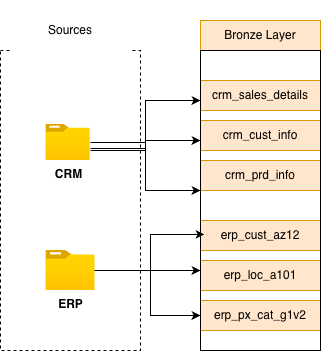

The diagram above was exported from draw.io. Its source (the exported page's mxGraphModel, read from the mxfile embedded in the PNG):
<mxGraphModel dx="934" dy="532" grid="1" gridSize="10" guides="1" tooltips="1" connect="1" arrows="1" fold="1" page="1" pageScale="1" pageWidth="827" pageHeight="1169" math="0" shadow="0">
  <root>
    <mxCell id="0" />
    <mxCell id="1" parent="0" />
    <mxCell id="jfNl4ATzwXfMLHVgABZD-1" parent="1" style="rounded=0;whiteSpace=wrap;html=1;fillColor=none;dashed=1;" value="" vertex="1">
      <mxGeometry height="300" width="140" x="110" y="150" as="geometry" />
    </mxCell>
    <mxCell id="jfNl4ATzwXfMLHVgABZD-2" parent="1" style="rounded=0;whiteSpace=wrap;html=1;fillColor=default;strokeColor=none;" value="Sources" vertex="1">
      <mxGeometry height="60" width="120" x="120.01" y="100" as="geometry" />
    </mxCell>
    <mxCell id="jfNl4ATzwXfMLHVgABZD-17" edge="1" parent="1" source="jfNl4ATzwXfMLHVgABZD-3" style="edgeStyle=orthogonalEdgeStyle;rounded=0;orthogonalLoop=1;jettySize=auto;html=1;" target="jfNl4ATzwXfMLHVgABZD-12" value="">
      <mxGeometry relative="1" as="geometry">
        <Array as="points">
          <mxPoint x="255" y="248" />
          <mxPoint x="255" y="290" />
        </Array>
      </mxGeometry>
    </mxCell>
    <mxCell id="jfNl4ATzwXfMLHVgABZD-26" edge="1" parent="1" source="jfNl4ATzwXfMLHVgABZD-3" style="edgeStyle=orthogonalEdgeStyle;rounded=0;orthogonalLoop=1;jettySize=auto;html=1;" target="jfNl4ATzwXfMLHVgABZD-7" value="">
      <mxGeometry relative="1" as="geometry">
        <Array as="points">
          <mxPoint x="255" y="250" />
          <mxPoint x="255" y="240" />
        </Array>
      </mxGeometry>
    </mxCell>
    <mxCell id="jfNl4ATzwXfMLHVgABZD-27" edge="1" parent="1" source="jfNl4ATzwXfMLHVgABZD-3" style="edgeStyle=orthogonalEdgeStyle;rounded=0;orthogonalLoop=1;jettySize=auto;html=1;" target="jfNl4ATzwXfMLHVgABZD-7" value="">
      <mxGeometry relative="1" as="geometry">
        <Array as="points">
          <mxPoint x="255" y="242" />
          <mxPoint x="255" y="200" />
        </Array>
      </mxGeometry>
    </mxCell>
    <mxCell id="jfNl4ATzwXfMLHVgABZD-3" parent="1" style="image;aspect=fixed;html=1;points=[];align=center;fontSize=12;image=img/lib/azure2/general/Folder_Blank.svg;" value="&lt;b&gt;CRM&lt;/b&gt;" vertex="1">
      <mxGeometry height="36.23" width="44.64" x="155.36" y="223.77" as="geometry" />
    </mxCell>
    <mxCell id="jfNl4ATzwXfMLHVgABZD-21" edge="1" parent="1" style="edgeStyle=orthogonalEdgeStyle;rounded=0;orthogonalLoop=1;jettySize=auto;html=1;entryX=0;entryY=0.5;entryDx=0;entryDy=0;endArrow=classic;endFill=1;" target="jfNl4ATzwXfMLHVgABZD-15" value="">
      <mxGeometry relative="1" as="geometry">
        <Array as="points">
          <mxPoint x="260" y="370" />
          <mxPoint x="260" y="415" />
        </Array>
        <mxPoint x="180.00000000000009" y="370" as="sourcePoint" />
        <mxPoint x="285.35" y="400" as="targetPoint" />
      </mxGeometry>
    </mxCell>
    <mxCell id="jfNl4ATzwXfMLHVgABZD-5" parent="1" style="image;aspect=fixed;html=1;points=[];align=center;fontSize=12;image=img/lib/azure2/general/Folder_Blank.svg;fontStyle=1" value="ERP&lt;div&gt;&lt;br&gt;&lt;/div&gt;" vertex="1">
      <mxGeometry height="40" width="49.29" x="155.36" y="350" as="geometry" />
    </mxCell>
    <mxCell id="jfNl4ATzwXfMLHVgABZD-8" parent="1" style="rounded=0;whiteSpace=wrap;html=1;strokeColor=#d79b00;fillColor=#ffe6cc;" value="Bronze Layer" vertex="1">
      <mxGeometry height="30" width="120" x="310" y="120" as="geometry" />
    </mxCell>
    <mxCell id="jfNl4ATzwXfMLHVgABZD-9" parent="1" style="rounded=0;whiteSpace=wrap;html=1;fillColor=#ffe6cc;strokeColor=#d79b00;" value="crm_sales_details" vertex="1">
      <mxGeometry height="30" width="120" x="310" y="180" as="geometry" />
    </mxCell>
    <mxCell id="jfNl4ATzwXfMLHVgABZD-11" parent="1" style="rounded=0;whiteSpace=wrap;html=1;fillColor=#ffe6cc;strokeColor=#d79b00;" value="crm_cust_info" vertex="1">
      <mxGeometry height="30" width="120" x="310" y="220" as="geometry" />
    </mxCell>
    <mxCell id="jfNl4ATzwXfMLHVgABZD-12" parent="1" style="rounded=0;whiteSpace=wrap;html=1;fillColor=#ffe6cc;strokeColor=#d79b00;" value="crm_prd_info" vertex="1">
      <mxGeometry height="30" width="120" x="310" y="260" as="geometry" />
    </mxCell>
    <mxCell id="jfNl4ATzwXfMLHVgABZD-13" parent="1" style="rounded=0;whiteSpace=wrap;html=1;fillColor=#ffe6cc;strokeColor=#d79b00;" value="erp_cust_az12" vertex="1">
      <mxGeometry height="30" width="120" x="310" y="320" as="geometry" />
    </mxCell>
    <mxCell id="jfNl4ATzwXfMLHVgABZD-14" parent="1" style="rounded=0;whiteSpace=wrap;html=1;fillColor=#ffe6cc;strokeColor=#d79b00;" value="erp_loc_a101" vertex="1">
      <mxGeometry height="30" width="120" x="310" y="360" as="geometry" />
    </mxCell>
    <mxCell id="jfNl4ATzwXfMLHVgABZD-15" parent="1" style="rounded=0;whiteSpace=wrap;html=1;fillColor=#ffe6cc;strokeColor=#d79b00;" value="erp_px_cat_g1v2" vertex="1">
      <mxGeometry height="30" width="120" x="310" y="400" as="geometry" />
    </mxCell>
    <mxCell id="jfNl4ATzwXfMLHVgABZD-23" edge="1" parent="1" source="jfNl4ATzwXfMLHVgABZD-5" style="edgeStyle=orthogonalEdgeStyle;rounded=0;orthogonalLoop=1;jettySize=auto;html=1;" target="jfNl4ATzwXfMLHVgABZD-7" value="">
      <mxGeometry relative="1" as="geometry">
        <Array as="points">
          <mxPoint x="280" y="370" />
          <mxPoint x="280" y="370" />
        </Array>
        <mxPoint x="180" y="350" as="sourcePoint" />
        <mxPoint x="370" y="400" as="targetPoint" />
      </mxGeometry>
    </mxCell>
    <mxCell id="jfNl4ATzwXfMLHVgABZD-7" parent="1" style="rounded=0;whiteSpace=wrap;html=1;fillColor=none;" value="" vertex="1">
      <mxGeometry height="300" width="120" x="310" y="150" as="geometry" />
    </mxCell>
    <mxCell id="jfNl4ATzwXfMLHVgABZD-25" edge="1" parent="1" source="jfNl4ATzwXfMLHVgABZD-5" style="edgeStyle=orthogonalEdgeStyle;rounded=0;orthogonalLoop=1;jettySize=auto;html=1;entryX=0.033;entryY=0.613;entryDx=0;entryDy=0;entryPerimeter=0;" target="jfNl4ATzwXfMLHVgABZD-7">
      <mxGeometry relative="1" as="geometry">
        <Array as="points">
          <mxPoint x="260" y="370" />
          <mxPoint x="260" y="334" />
        </Array>
      </mxGeometry>
    </mxCell>
  </root>
</mxGraphModel>